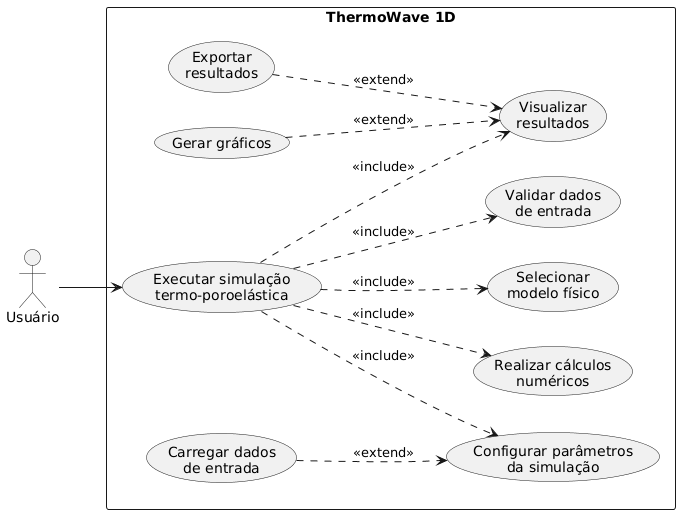

The diagram above was rendered by PlantUML. Its source (embedded in the PNG):
@startuml
left to right direction

actor "Usuário" as User

rectangle "ThermoWave 1D" {

    usecase "Executar simulação\ntermo-poroelástica" as Simulation

    usecase "Selecionar\nmodelo físico" as Model
    usecase "Configurar parâmetros\nda simulação" as Parameters
    usecase "Carregar dados\nde entrada" as Load
    usecase "Validar dados\nde entrada" as Validate
    usecase "Realizar cálculos\nnuméricos" as Calculate
    usecase "Visualizar\nresultados" as Results
    usecase "Gerar gráficos" as Graphs
    usecase "Exportar\nresultados" as Export
}

User --> Simulation

Simulation ..> Model : <<include>>
Simulation ..> Parameters : <<include>>
Simulation ..> Validate : <<include>>
Simulation ..> Calculate : <<include>>
Simulation ..> Results : <<include>>

Load ..> Parameters : <<extend>>
Graphs ..> Results : <<extend>>
Export ..> Results : <<extend>>
@enduml